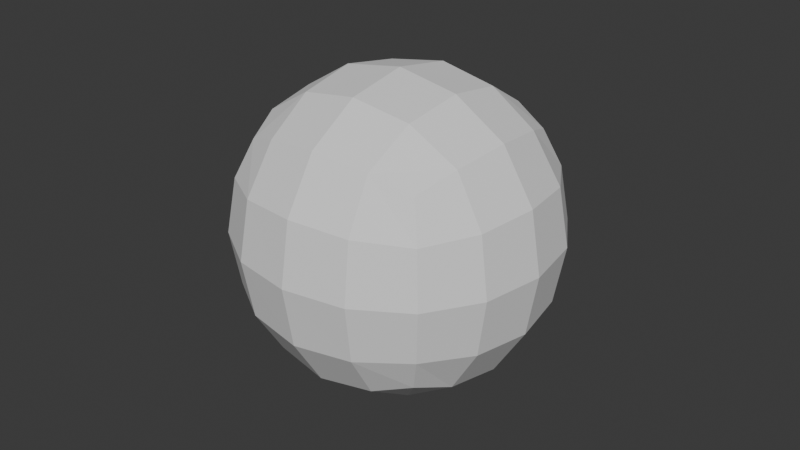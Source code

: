# Source: BodyRatio_Male_0614.blend  (saved by Blender 4.2.66; exported with 4.5.12 LTS)
import bpy
from mathutils import Matrix  # noqa: F401  (used for matrix-valued properties, if any)

bpy.ops.wm.read_factory_settings(use_empty=True)
scene = bpy.context.scene
scene.name = 'Scene'

# ---- collections
col_collection = bpy.data.collections.new('Collection'); scene.collection.children.link(col_collection)

# ---- world
world_world = bpy.data.worlds.new('World'); scene.world = world_world
world_world.use_nodes = True; world_world.node_tree.nodes.clear()
_N = world_world.node_tree.nodes; _L = world_world.node_tree.links
n0 = _N.new('ShaderNodeOutputWorld'); n0.name = 'World Output'; n0.location = (300, 300)
n1 = _N.new('ShaderNodeBackground'); n1.name = 'Background'; n1.location = (10, 300)
n1.inputs[0].default_value = (0.05088, 0.05088, 0.05088, 1.0)
_L.new(n1.outputs[0], n0.inputs[0])
n0.is_active_output = True
world_world.color = (0.05088, 0.05088, 0.05088)
world_world.sun_shadow_jitter_overblur = 0.0

# ---- meshes
me_cube = bpy.data.meshes.new('Cube')
me_cube.from_pydata([(-1.0, -1.0, -1.0), (-1.0, -1.0, 1.0), (-1.0, 1.0, -1.0), (-1.0, 1.0, 1.0), (1.0, -1.0, -1.0), (1.0, -1.0, 1.0), (1.0, 1.0, -1.0), (1.0, 1.0, 1.0)], [], [(0, 1, 3, 2), (2, 3, 7, 6), (6, 7, 5, 4), (4, 5, 1, 0), (2, 6, 4, 0), (7, 3, 1, 5)])
_uv = me_cube.uv_layers.new(name='UVMap')
_uv.uv.foreach_set('vector', [0.375, 0.0, 0.625, 0.0, 0.625, 0.25, 0.375, 0.25, 0.375, 0.25, 0.625, 0.25, 0.625, 0.5, 0.375, 0.5, 0.375, 0.5, 0.625, 0.5, 0.625, 0.75, 0.375, 0.75, 0.375, 0.75, 0.625, 0.75, 0.625, 1.0, 0.375, 1.0, 0.125, 0.5, 0.375, 0.5, 0.375, 0.75, 0.125, 0.75, 0.625, 0.5, 0.875, 0.5, 0.875, 0.75, 0.625, 0.75])
me_cube.update()
arm_armature = bpy.data.armatures.new('Armature')  # bones are not reproduced

# ---- objects
ob_armature = bpy.data.objects.new('Armature', arm_armature)
ob_cube = bpy.data.objects.new('Cube', me_cube)

# ---- transforms, parenting, visibility, modifiers, constraints
ob_armature.location = (4.0, 0.0, 0.0)
ob_armature.scale = (8.0, 8.0, 8.0)
ob_cube.location = (0.0, 0.0, 7.293)
_m = ob_cube.modifiers.new('Subdivision', 'SUBSURF')
_m.levels = 2

# ---- collection membership
col_collection.objects.link(ob_armature)
col_collection.objects.link(ob_cube)

# ---- scene / render settings (as saved in the file)
scene.frame_start = 1; scene.frame_end = 250; scene.frame_set(1)
scene.render.engine = 'BLENDER_EEVEE_NEXT'
bpy.context.view_layer.update()

# ---- added for rendering (the .blend has no active camera and no usable light): camera, sun
cam_auto = bpy.data.cameras.new('AutoCamera')
cam_auto.lens = 50.0
cam_auto.sensor_width = 36.0
cam_auto.clip_end = 1000.0
ob_auto_camera = bpy.data.objects.new('AutoCamera', cam_auto)
scene.collection.objects.link(ob_auto_camera)
ob_auto_camera.location = (3.20507, -3.84609, 9.85676)
ob_auto_camera.rotation_euler = (1.09748, -7.21219e-08, 0.694738)
scene.camera = ob_auto_camera
light_auto_sun = bpy.data.lights.new('AutoSun', 'SUN')
light_auto_sun.energy = 3.0
light_auto_sun.angle = 0.0523599
ob_auto_sun = bpy.data.objects.new('AutoSun', light_auto_sun)
scene.collection.objects.link(ob_auto_sun)
ob_auto_sun.rotation_euler = (0.872665, 0.174533, 0.523599)
bpy.context.view_layer.update()
